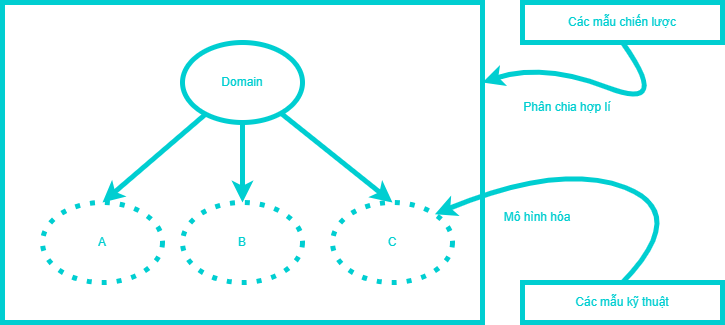

The diagram above was exported from draw.io. Its source (the exported page's mxGraphModel, read from the mxfile embedded in the PNG):
<mxGraphModel dx="774" dy="571" grid="1" gridSize="10" guides="1" tooltips="1" connect="1" arrows="1" fold="1" page="1" pageScale="1" pageWidth="850" pageHeight="1100" math="0" shadow="0">
  <root>
    <mxCell id="0" />
    <mxCell id="1" parent="0" />
    <mxCell id="2" value="&lt;font color=&quot;#00ced1&quot;&gt;Các mẫu chiến lược&lt;/font&gt;" style="rounded=0;whiteSpace=wrap;html=1;strokeColor=#00CED1;strokeWidth=5;" parent="1" vertex="1">
      <mxGeometry x="600" y="320" width="200" height="40" as="geometry" />
    </mxCell>
    <mxCell id="3" value="&lt;font color=&quot;#00ced1&quot;&gt;Mô hình hóa&lt;/font&gt;" style="text;html=1;strokeColor=none;fillColor=none;align=center;verticalAlign=middle;whiteSpace=wrap;rounded=0;" parent="1" vertex="1">
      <mxGeometry x="540" y="520" width="150" height="30" as="geometry" />
    </mxCell>
    <mxCell id="6" value="" style="rounded=0;whiteSpace=wrap;html=1;strokeColor=#00CED1;strokeWidth=5;" parent="1" vertex="1">
      <mxGeometry x="80" y="320" width="480" height="320" as="geometry" />
    </mxCell>
    <mxCell id="9" value="&lt;font color=&quot;#00ced1&quot;&gt;C&lt;/font&gt;" style="ellipse;whiteSpace=wrap;html=1;strokeWidth=5;strokeColor=#00CED1;dashed=1;dashPattern=1 2;" parent="1" vertex="1">
      <mxGeometry x="410" y="520" width="120" height="80" as="geometry" />
    </mxCell>
    <mxCell id="10" value="&lt;font color=&quot;#00ced1&quot;&gt;B&lt;/font&gt;" style="ellipse;whiteSpace=wrap;html=1;strokeWidth=5;strokeColor=#00CED1;dashed=1;dashPattern=1 2;" parent="1" vertex="1">
      <mxGeometry x="260" y="520" width="120" height="80" as="geometry" />
    </mxCell>
    <mxCell id="11" value="&lt;font color=&quot;#00ced1&quot;&gt;A&lt;/font&gt;" style="ellipse;whiteSpace=wrap;html=1;strokeWidth=5;strokeColor=#00CED1;dashed=1;dashPattern=1 2;" parent="1" vertex="1">
      <mxGeometry x="120" y="520" width="120" height="80" as="geometry" />
    </mxCell>
    <mxCell id="14" style="edgeStyle=none;html=1;entryX=0.5;entryY=0;entryDx=0;entryDy=0;strokeColor=#00CED1;strokeWidth=5;" parent="1" source="12" target="11" edge="1">
      <mxGeometry relative="1" as="geometry" />
    </mxCell>
    <mxCell id="15" style="edgeStyle=none;html=1;entryX=0.5;entryY=0;entryDx=0;entryDy=0;strokeColor=#00CED1;strokeWidth=5;" parent="1" source="12" target="10" edge="1">
      <mxGeometry relative="1" as="geometry" />
    </mxCell>
    <mxCell id="16" style="edgeStyle=none;html=1;entryX=0.5;entryY=0;entryDx=0;entryDy=0;strokeColor=#00CED1;strokeWidth=5;" parent="1" source="12" target="9" edge="1">
      <mxGeometry relative="1" as="geometry" />
    </mxCell>
    <mxCell id="12" value="&lt;font color=&quot;#00ced1&quot;&gt;Domain&lt;/font&gt;" style="ellipse;whiteSpace=wrap;html=1;strokeWidth=5;strokeColor=#00CED1;" parent="1" vertex="1">
      <mxGeometry x="260" y="360" width="120" height="80" as="geometry" />
    </mxCell>
    <mxCell id="17" value="&lt;font color=&quot;#00ced1&quot;&gt;Các mẫu kỹ thuật&lt;/font&gt;" style="rounded=0;whiteSpace=wrap;html=1;strokeColor=#00CED1;strokeWidth=5;" parent="1" vertex="1">
      <mxGeometry x="600" y="600" width="200" height="40" as="geometry" />
    </mxCell>
    <mxCell id="18" value="&lt;font color=&quot;#00ced1&quot;&gt;Phân chia hợp lí&lt;/font&gt;" style="text;html=1;strokeColor=none;fillColor=none;align=center;verticalAlign=middle;whiteSpace=wrap;rounded=0;" parent="1" vertex="1">
      <mxGeometry x="570" y="410" width="150" height="30" as="geometry" />
    </mxCell>
    <mxCell id="20" value="" style="curved=1;endArrow=classic;html=1;hachureGap=4;fontFamily=Helvetica;fontSource=https%3A%2F%2Ffonts.googleapis.com%2Fcss%3Ffamily%3DArchitects%2BDaughter;fontSize=11;exitX=0.5;exitY=0;exitDx=0;exitDy=0;entryX=1;entryY=0;entryDx=0;entryDy=0;fillColor=#0050ef;strokeColor=#00CED1;strokeWidth=5;" parent="1" source="17" target="9" edge="1">
      <mxGeometry width="50" height="50" relative="1" as="geometry">
        <mxPoint x="707.57" y="580" as="sourcePoint" />
        <mxPoint x="519.996406871193" y="511.71572875253787" as="targetPoint" />
        <Array as="points">
          <mxPoint x="767.57" y="530" />
          <mxPoint x="637.57" y="480" />
        </Array>
      </mxGeometry>
    </mxCell>
    <mxCell id="21" value="" style="curved=1;endArrow=classic;html=1;hachureGap=4;fontFamily=Helvetica;fontSource=https%3A%2F%2Ffonts.googleapis.com%2Fcss%3Ffamily%3DArchitects%2BDaughter;fontSize=11;exitX=0.5;exitY=1;exitDx=0;exitDy=0;strokeColor=#00CED1;fillColor=#0050ef;strokeWidth=5;entryX=1;entryY=0.25;entryDx=0;entryDy=0;" parent="1" source="2" target="6" edge="1">
      <mxGeometry width="50" height="50" relative="1" as="geometry">
        <mxPoint x="700" y="350" as="sourcePoint" />
        <mxPoint x="560" y="398.30508474576277" as="targetPoint" />
        <Array as="points">
          <mxPoint x="750" y="430" />
          <mxPoint x="620" y="380" />
        </Array>
      </mxGeometry>
    </mxCell>
  </root>
</mxGraphModel>